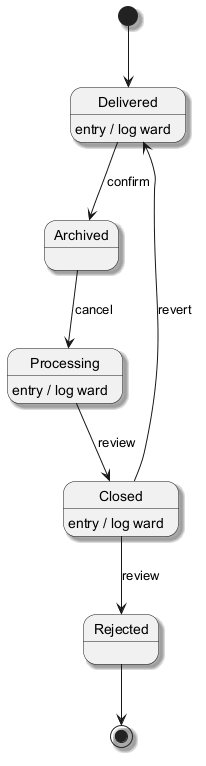

The diagram above was rendered by PlantUML. Its source (embedded in the PNG):
@startuml
skinparam backgroundColor #FFFFFF
skinparam classBackgroundColor #E8F4FA
skinparam classBorderColor #2C7DA0
skinparam shadowing true
[*] --> Delivered
Delivered --> Archived : confirm
Delivered : entry / log ward
Archived --> Processing : cancel
Processing --> Closed : review
Processing : entry / log ward
Closed --> Rejected : review
Closed : entry / log ward
Closed --> Delivered : revert
Rejected --> [*]
@enduml